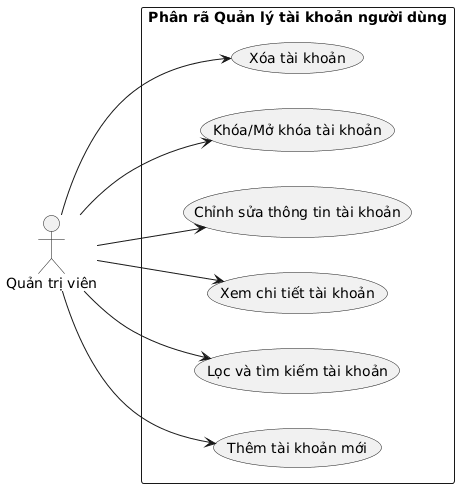

The diagram above was rendered by PlantUML. Its source (embedded in the PNG):
@startuml
left to right direction
skinparam packageStyle rectangle

actor "Quản trị viên" as Admin

rectangle "Phân rã Quản lý tài khoản người dùng" {
    usecase "Thêm tài khoản mới" as UC_AddAccount
    usecase "Lọc và tìm kiếm tài khoản" as UC_SearchAccount
    usecase "Xem chi tiết tài khoản" as UC_ViewAccount
    usecase "Chỉnh sửa thông tin tài khoản" as UC_EditAccount
    usecase "Khóa/Mở khóa tài khoản" as UC_ToggleLock
    usecase "Xóa tài khoản" as UC_DeleteAccount
}

Admin --> UC_AddAccount
Admin --> UC_SearchAccount
Admin --> UC_ViewAccount
Admin --> UC_EditAccount
Admin --> UC_ToggleLock
Admin --> UC_DeleteAccount
@enduml